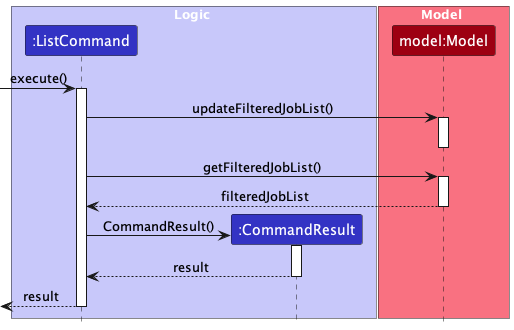

The diagram above was rendered by PlantUML. Its source (embedded in the PNG):
@startuml
!include ../style.puml
skinparam ArrowFontStyle plain

box Logic LOGIC_COLOR_T1
Participant ":ListCommand" as lc LOGIC_COLOR
Participant ":CommandResult" as cr LOGIC_COLOR
end box
box Model MODEL_COLOR_T1
Participant "model:Model" as m MODEL_COLOR
end box

[-> lc ++: execute()
lc -> m ++: updateFilteredJobList()
deactivate m
lc -> m ++: getFilteredJobList()
m --> lc --: filteredJobList

deactivate m
create cr
lc -> cr ++: CommandResult()
cr --> lc --: result
lc -->[ --: result
@enduml